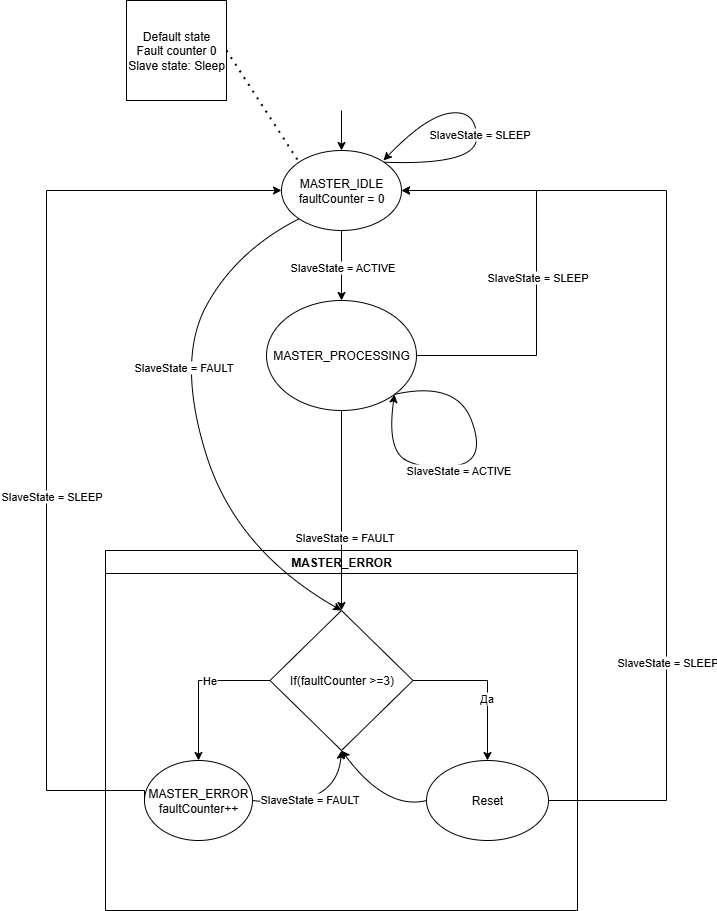

The diagram above was exported from draw.io. Its source (the exported page's mxGraphModel, read from the mxfile embedded in the PNG):
<mxGraphModel dx="1385" dy="1888" grid="1" gridSize="10" guides="1" tooltips="1" connect="1" arrows="1" fold="1" page="1" pageScale="1" pageWidth="850" pageHeight="1100" math="0" shadow="0">
  <root>
    <mxCell id="0" />
    <mxCell id="1" parent="0" />
    <mxCell id="VNppYcn-lsMioSZZi0ZD-32" style="edgeStyle=orthogonalEdgeStyle;rounded=0;orthogonalLoop=1;jettySize=auto;html=1;entryX=0.5;entryY=0;entryDx=0;entryDy=0;" parent="1" source="ZmtjBlReLKDgd3_Ed_ib-2" target="VNppYcn-lsMioSZZi0ZD-29" edge="1">
      <mxGeometry relative="1" as="geometry" />
    </mxCell>
    <mxCell id="VNppYcn-lsMioSZZi0ZD-33" value="SlaveState = ACTIVE" style="edgeLabel;html=1;align=center;verticalAlign=middle;resizable=0;points=[];" parent="VNppYcn-lsMioSZZi0ZD-32" vertex="1" connectable="0">
      <mxGeometry x="0.0286" relative="1" as="geometry">
        <mxPoint as="offset" />
      </mxGeometry>
    </mxCell>
    <mxCell id="ZmtjBlReLKDgd3_Ed_ib-2" value="MASTER_IDLE&lt;br&gt;faultCounter = 0" style="ellipse;whiteSpace=wrap;html=1;" parent="1" vertex="1">
      <mxGeometry x="365" y="40" width="120" height="80" as="geometry" />
    </mxCell>
    <mxCell id="ZmtjBlReLKDgd3_Ed_ib-3" value="" style="endArrow=classic;html=1;rounded=0;entryX=0.5;entryY=0;entryDx=0;entryDy=0;" parent="1" target="ZmtjBlReLKDgd3_Ed_ib-2" edge="1">
      <mxGeometry width="50" height="50" relative="1" as="geometry">
        <mxPoint x="425" as="sourcePoint" />
        <mxPoint x="450" y="-120" as="targetPoint" />
      </mxGeometry>
    </mxCell>
    <mxCell id="ZmtjBlReLKDgd3_Ed_ib-4" value="Default state&lt;br&gt;Fault counter 0&lt;div&gt;Slave state: Sleep&lt;/div&gt;" style="whiteSpace=wrap;html=1;aspect=fixed;" parent="1" vertex="1">
      <mxGeometry x="210" y="-110" width="100" height="100" as="geometry" />
    </mxCell>
    <mxCell id="ZmtjBlReLKDgd3_Ed_ib-5" value="" style="endArrow=none;dashed=1;html=1;dashPattern=1 3;strokeWidth=2;rounded=0;exitX=1;exitY=0.5;exitDx=0;exitDy=0;entryX=0;entryY=0;entryDx=0;entryDy=0;" parent="1" source="ZmtjBlReLKDgd3_Ed_ib-4" target="ZmtjBlReLKDgd3_Ed_ib-2" edge="1">
      <mxGeometry width="50" height="50" relative="1" as="geometry">
        <mxPoint x="400" y="430" as="sourcePoint" />
        <mxPoint x="450" y="380" as="targetPoint" />
        <Array as="points" />
      </mxGeometry>
    </mxCell>
    <mxCell id="ZmtjBlReLKDgd3_Ed_ib-6" value="MASTER_ERROR" style="swimlane;whiteSpace=wrap;html=1;" parent="1" vertex="1">
      <mxGeometry x="189" y="440" width="472" height="360" as="geometry" />
    </mxCell>
    <mxCell id="VNppYcn-lsMioSZZi0ZD-2" value="If(faultCounter &amp;gt;=3)" style="rhombus;whiteSpace=wrap;html=1;" parent="ZmtjBlReLKDgd3_Ed_ib-6" vertex="1">
      <mxGeometry x="164.5" y="60" width="143" height="140" as="geometry" />
    </mxCell>
    <mxCell id="VNppYcn-lsMioSZZi0ZD-7" value="MASTER_ERROR&lt;br&gt;faultCounter++" style="ellipse;whiteSpace=wrap;html=1;" parent="ZmtjBlReLKDgd3_Ed_ib-6" vertex="1">
      <mxGeometry x="39" y="210" width="108" height="80" as="geometry" />
    </mxCell>
    <mxCell id="VNppYcn-lsMioSZZi0ZD-8" style="edgeStyle=orthogonalEdgeStyle;rounded=0;orthogonalLoop=1;jettySize=auto;html=1;exitX=0;exitY=0.5;exitDx=0;exitDy=0;" parent="ZmtjBlReLKDgd3_Ed_ib-6" source="VNppYcn-lsMioSZZi0ZD-2" target="VNppYcn-lsMioSZZi0ZD-7" edge="1">
      <mxGeometry relative="1" as="geometry" />
    </mxCell>
    <mxCell id="VNppYcn-lsMioSZZi0ZD-9" value="Не" style="edgeLabel;html=1;align=center;verticalAlign=middle;resizable=0;points=[];" parent="VNppYcn-lsMioSZZi0ZD-8" vertex="1" connectable="0">
      <mxGeometry x="-0.2" y="-1" relative="1" as="geometry">
        <mxPoint as="offset" />
      </mxGeometry>
    </mxCell>
    <mxCell id="ZmtjBlReLKDgd3_Ed_ib-13" value="Reset" style="ellipse;whiteSpace=wrap;html=1;" parent="ZmtjBlReLKDgd3_Ed_ib-6" vertex="1">
      <mxGeometry x="321" y="210" width="122" height="80" as="geometry" />
    </mxCell>
    <mxCell id="VNppYcn-lsMioSZZi0ZD-5" style="edgeStyle=orthogonalEdgeStyle;rounded=0;orthogonalLoop=1;jettySize=auto;html=1;exitX=1;exitY=0.5;exitDx=0;exitDy=0;" parent="ZmtjBlReLKDgd3_Ed_ib-6" source="VNppYcn-lsMioSZZi0ZD-2" target="ZmtjBlReLKDgd3_Ed_ib-13" edge="1">
      <mxGeometry relative="1" as="geometry" />
    </mxCell>
    <mxCell id="VNppYcn-lsMioSZZi0ZD-6" value="Да" style="edgeLabel;html=1;align=center;verticalAlign=middle;resizable=0;points=[];" parent="VNppYcn-lsMioSZZi0ZD-5" vertex="1" connectable="0">
      <mxGeometry x="0.1895" y="-2" relative="1" as="geometry">
        <mxPoint as="offset" />
      </mxGeometry>
    </mxCell>
    <mxCell id="VNppYcn-lsMioSZZi0ZD-46" value="" style="curved=1;endArrow=classic;html=1;rounded=0;exitX=1;exitY=0.5;exitDx=0;exitDy=0;entryX=0.5;entryY=1;entryDx=0;entryDy=0;" parent="ZmtjBlReLKDgd3_Ed_ib-6" source="VNppYcn-lsMioSZZi0ZD-7" target="VNppYcn-lsMioSZZi0ZD-2" edge="1">
      <mxGeometry width="50" height="50" relative="1" as="geometry">
        <mxPoint x="-139" y="170" as="sourcePoint" />
        <mxPoint x="-89" y="120" as="targetPoint" />
        <Array as="points">
          <mxPoint x="231" y="260" />
        </Array>
      </mxGeometry>
    </mxCell>
    <mxCell id="VNppYcn-lsMioSZZi0ZD-48" value="SlaveState = FAULT" style="edgeLabel;html=1;align=center;verticalAlign=middle;resizable=0;points=[];" parent="VNppYcn-lsMioSZZi0ZD-46" vertex="1" connectable="0">
      <mxGeometry x="-0.2199" y="8" relative="1" as="geometry">
        <mxPoint as="offset" />
      </mxGeometry>
    </mxCell>
    <mxCell id="VNppYcn-lsMioSZZi0ZD-47" value="" style="curved=1;endArrow=classic;html=1;rounded=0;entryX=0.5;entryY=1;entryDx=0;entryDy=0;exitX=0;exitY=0.5;exitDx=0;exitDy=0;" parent="ZmtjBlReLKDgd3_Ed_ib-6" source="ZmtjBlReLKDgd3_Ed_ib-13" target="VNppYcn-lsMioSZZi0ZD-2" edge="1">
      <mxGeometry width="50" height="50" relative="1" as="geometry">
        <mxPoint x="241" y="320" as="sourcePoint" />
        <mxPoint x="291" y="270" as="targetPoint" />
        <Array as="points">
          <mxPoint x="281" y="260" />
        </Array>
      </mxGeometry>
    </mxCell>
    <mxCell id="VNppYcn-lsMioSZZi0ZD-14" style="edgeStyle=orthogonalEdgeStyle;rounded=0;orthogonalLoop=1;jettySize=auto;html=1;entryX=0;entryY=0.5;entryDx=0;entryDy=0;exitX=0;exitY=0.5;exitDx=0;exitDy=0;" parent="1" source="VNppYcn-lsMioSZZi0ZD-7" target="ZmtjBlReLKDgd3_Ed_ib-2" edge="1">
      <mxGeometry relative="1" as="geometry">
        <Array as="points">
          <mxPoint x="228" y="680" />
          <mxPoint x="130" y="680" />
          <mxPoint x="130" y="80" />
        </Array>
      </mxGeometry>
    </mxCell>
    <mxCell id="VNppYcn-lsMioSZZi0ZD-15" value="SlaveState = SLEEP" style="edgeLabel;html=1;align=center;verticalAlign=middle;resizable=0;points=[];" parent="VNppYcn-lsMioSZZi0ZD-14" vertex="1" connectable="0">
      <mxGeometry x="-0.1457" y="-4" relative="1" as="geometry">
        <mxPoint as="offset" />
      </mxGeometry>
    </mxCell>
    <mxCell id="VNppYcn-lsMioSZZi0ZD-18" style="edgeStyle=orthogonalEdgeStyle;rounded=0;orthogonalLoop=1;jettySize=auto;html=1;entryX=1;entryY=0.5;entryDx=0;entryDy=0;exitX=1;exitY=0.5;exitDx=0;exitDy=0;" parent="1" source="ZmtjBlReLKDgd3_Ed_ib-13" target="ZmtjBlReLKDgd3_Ed_ib-2" edge="1">
      <mxGeometry relative="1" as="geometry">
        <Array as="points">
          <mxPoint x="750" y="690" />
          <mxPoint x="750" y="80" />
        </Array>
      </mxGeometry>
    </mxCell>
    <mxCell id="VNppYcn-lsMioSZZi0ZD-19" value="SlaveState = SLEEP" style="edgeLabel;html=1;align=center;verticalAlign=middle;resizable=0;points=[];" parent="VNppYcn-lsMioSZZi0ZD-18" vertex="1" connectable="0">
      <mxGeometry x="-0.4826" relative="1" as="geometry">
        <mxPoint as="offset" />
      </mxGeometry>
    </mxCell>
    <mxCell id="VNppYcn-lsMioSZZi0ZD-34" style="edgeStyle=orthogonalEdgeStyle;rounded=0;orthogonalLoop=1;jettySize=auto;html=1;entryX=0.5;entryY=0;entryDx=0;entryDy=0;" parent="1" source="VNppYcn-lsMioSZZi0ZD-29" target="VNppYcn-lsMioSZZi0ZD-2" edge="1">
      <mxGeometry relative="1" as="geometry" />
    </mxCell>
    <mxCell id="VNppYcn-lsMioSZZi0ZD-35" value="SlaveState = FAULT" style="edgeLabel;html=1;align=center;verticalAlign=middle;resizable=0;points=[];" parent="VNppYcn-lsMioSZZi0ZD-34" vertex="1" connectable="0">
      <mxGeometry x="0.2615" y="2" relative="1" as="geometry">
        <mxPoint as="offset" />
      </mxGeometry>
    </mxCell>
    <mxCell id="VNppYcn-lsMioSZZi0ZD-42" style="edgeStyle=orthogonalEdgeStyle;rounded=0;orthogonalLoop=1;jettySize=auto;html=1;entryX=1;entryY=0.5;entryDx=0;entryDy=0;exitX=1;exitY=0.5;exitDx=0;exitDy=0;" parent="1" source="VNppYcn-lsMioSZZi0ZD-29" target="ZmtjBlReLKDgd3_Ed_ib-2" edge="1">
      <mxGeometry relative="1" as="geometry">
        <mxPoint x="620" y="245" as="targetPoint" />
        <Array as="points">
          <mxPoint x="620" y="245" />
          <mxPoint x="620" y="80" />
        </Array>
      </mxGeometry>
    </mxCell>
    <mxCell id="VNppYcn-lsMioSZZi0ZD-43" value="SlaveState = SLEEP" style="edgeLabel;html=1;align=center;verticalAlign=middle;resizable=0;points=[];" parent="VNppYcn-lsMioSZZi0ZD-42" vertex="1" connectable="0">
      <mxGeometry x="-0.054" relative="1" as="geometry">
        <mxPoint as="offset" />
      </mxGeometry>
    </mxCell>
    <mxCell id="VNppYcn-lsMioSZZi0ZD-29" value="MASTER_PROCESSING" style="ellipse;whiteSpace=wrap;html=1;" parent="1" vertex="1">
      <mxGeometry x="350" y="190" width="150" height="110" as="geometry" />
    </mxCell>
    <mxCell id="VNppYcn-lsMioSZZi0ZD-38" value="" style="curved=1;endArrow=classic;html=1;rounded=0;exitX=1;exitY=0;exitDx=0;exitDy=0;" parent="1" source="ZmtjBlReLKDgd3_Ed_ib-2" edge="1">
      <mxGeometry width="50" height="50" relative="1" as="geometry">
        <mxPoint x="510" y="55" as="sourcePoint" />
        <mxPoint x="467" y="50" as="targetPoint" />
        <Array as="points">
          <mxPoint x="560" y="55" />
          <mxPoint x="560" />
          <mxPoint x="510" y="5" />
        </Array>
      </mxGeometry>
    </mxCell>
    <mxCell id="VNppYcn-lsMioSZZi0ZD-39" value="SlaveState = SLEEP" style="edgeLabel;html=1;align=center;verticalAlign=middle;resizable=0;points=[];" parent="VNppYcn-lsMioSZZi0ZD-38" vertex="1" connectable="0">
      <mxGeometry x="-0.0494" y="-2" relative="1" as="geometry">
        <mxPoint as="offset" />
      </mxGeometry>
    </mxCell>
    <mxCell id="VNppYcn-lsMioSZZi0ZD-40" value="" style="curved=1;endArrow=classic;html=1;rounded=0;exitX=1;exitY=1;exitDx=0;exitDy=0;entryX=1;entryY=1;entryDx=0;entryDy=0;" parent="1" source="VNppYcn-lsMioSZZi0ZD-29" target="VNppYcn-lsMioSZZi0ZD-29" edge="1">
      <mxGeometry width="50" height="50" relative="1" as="geometry">
        <mxPoint x="390" y="330" as="sourcePoint" />
        <mxPoint x="440" y="280" as="targetPoint" />
        <Array as="points">
          <mxPoint x="540" y="270" />
          <mxPoint x="570" y="350" />
          <mxPoint x="510" y="360" />
          <mxPoint x="470" y="340" />
        </Array>
      </mxGeometry>
    </mxCell>
    <mxCell id="VNppYcn-lsMioSZZi0ZD-41" value="SlaveState = ACTIVE" style="edgeLabel;html=1;align=center;verticalAlign=middle;resizable=0;points=[];" parent="VNppYcn-lsMioSZZi0ZD-40" vertex="1" connectable="0">
      <mxGeometry x="0.1412" y="4" relative="1" as="geometry">
        <mxPoint y="1" as="offset" />
      </mxGeometry>
    </mxCell>
    <mxCell id="VNppYcn-lsMioSZZi0ZD-44" value="" style="curved=1;endArrow=classic;html=1;rounded=0;exitX=0;exitY=1;exitDx=0;exitDy=0;entryX=0.5;entryY=0;entryDx=0;entryDy=0;" parent="1" source="ZmtjBlReLKDgd3_Ed_ib-2" target="VNppYcn-lsMioSZZi0ZD-2" edge="1">
      <mxGeometry width="50" height="50" relative="1" as="geometry">
        <mxPoint x="280" y="210" as="sourcePoint" />
        <mxPoint x="330" y="160" as="targetPoint" />
        <Array as="points">
          <mxPoint x="320" y="140" />
          <mxPoint x="260" y="250" />
          <mxPoint x="320" y="440" />
        </Array>
      </mxGeometry>
    </mxCell>
    <mxCell id="VNppYcn-lsMioSZZi0ZD-45" value="SlaveState = FAULT" style="edgeLabel;html=1;align=center;verticalAlign=middle;resizable=0;points=[];" parent="VNppYcn-lsMioSZZi0ZD-44" vertex="1" connectable="0">
      <mxGeometry x="-0.2094" y="4" relative="1" as="geometry">
        <mxPoint as="offset" />
      </mxGeometry>
    </mxCell>
  </root>
</mxGraphModel>